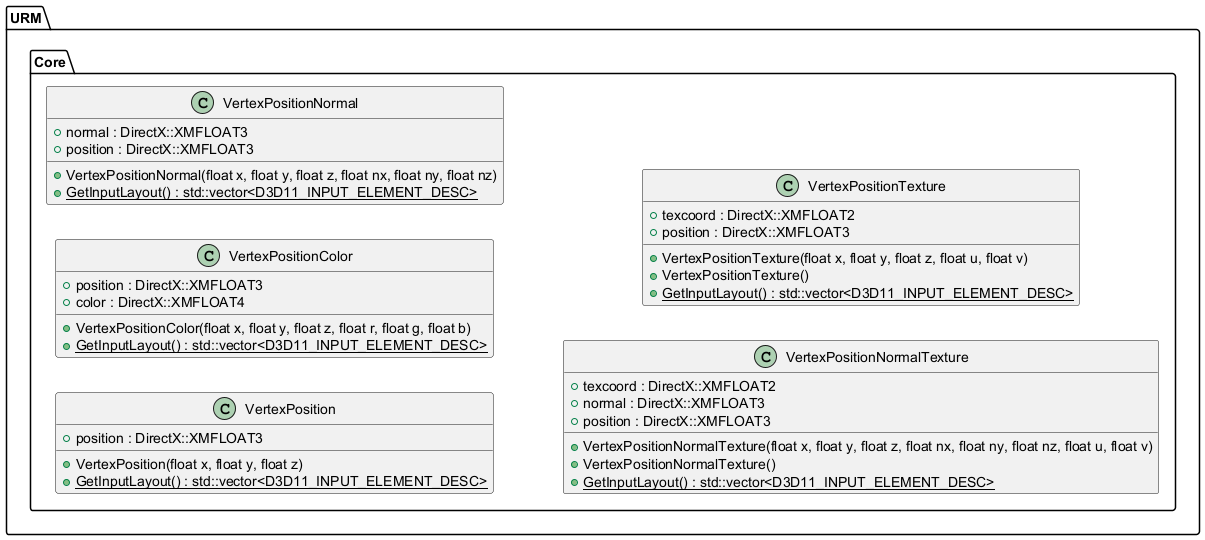

The diagram above was rendered by PlantUML. Its source (embedded in the PNG):
@startuml
left to right direction





/' Objects '/

namespace URM {
	namespace Core {
		class VertexPosition {
			+VertexPosition(float x, float y, float z)
			+position : DirectX::XMFLOAT3
			+{static} GetInputLayout() : std::vector<D3D11_INPUT_ELEMENT_DESC>
		}

		class VertexPositionColor {
			+VertexPositionColor(float x, float y, float z, float r, float g, float b)
			+position : DirectX::XMFLOAT3
			+color : DirectX::XMFLOAT4
			+{static} GetInputLayout() : std::vector<D3D11_INPUT_ELEMENT_DESC>
		}

		class VertexPositionNormal {
			+VertexPositionNormal(float x, float y, float z, float nx, float ny, float nz)
			+normal : DirectX::XMFLOAT3
			+position : DirectX::XMFLOAT3
			+{static} GetInputLayout() : std::vector<D3D11_INPUT_ELEMENT_DESC>
		}

		class VertexPositionNormalTexture {
			+VertexPositionNormalTexture(float x, float y, float z, float nx, float ny, float nz, float u, float v)
			+VertexPositionNormalTexture()
			+texcoord : DirectX::XMFLOAT2
			+normal : DirectX::XMFLOAT3
			+position : DirectX::XMFLOAT3
			+{static} GetInputLayout() : std::vector<D3D11_INPUT_ELEMENT_DESC>
		}

		class VertexPositionTexture {
			+VertexPositionTexture(float x, float y, float z, float u, float v)
			+VertexPositionTexture()
			+texcoord : DirectX::XMFLOAT2
			+position : DirectX::XMFLOAT3
			+{static} GetInputLayout() : std::vector<D3D11_INPUT_ELEMENT_DESC>
		}
	}
}





/' Inheritance relationships '/




/' Aggregation relationships '/





/' Nested objects '/



@enduml